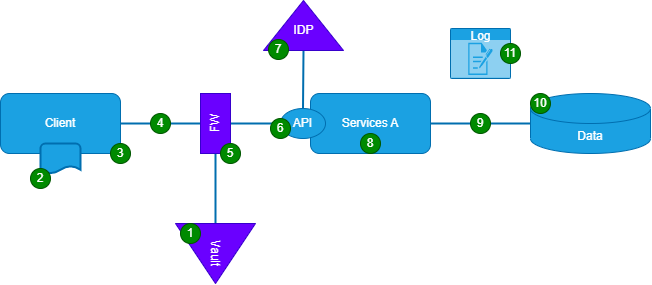

The diagram above was exported from draw.io. Its source (the exported page's mxGraphModel, read from the mxfile embedded in the PNG):
<mxGraphModel dx="929" dy="531" grid="1" gridSize="10" guides="1" tooltips="1" connect="1" arrows="1" fold="1" page="1" pageScale="1" pageWidth="850" pageHeight="1100" math="0" shadow="0">
  <root>
    <mxCell id="0" />
    <mxCell id="1" parent="0" />
    <mxCell id="9" style="edgeStyle=none;html=1;fillColor=#1ba1e2;strokeColor=#006EAF;strokeWidth=2;endArrow=none;endFill=0;" edge="1" parent="1" source="2" target="8">
      <mxGeometry relative="1" as="geometry" />
    </mxCell>
    <mxCell id="33" style="edgeStyle=none;html=1;entryX=0;entryY=0.5;entryDx=0;entryDy=0;strokeWidth=2;endArrow=none;endFill=0;fillColor=#1ba1e2;strokeColor=#006EAF;exitX=0.5;exitY=1;exitDx=0;exitDy=0;" edge="1" parent="1" source="8" target="32">
      <mxGeometry relative="1" as="geometry" />
    </mxCell>
    <mxCell id="2" value="Client" style="rounded=1;whiteSpace=wrap;html=1;fillColor=#1ba1e2;fontColor=#ffffff;strokeColor=#006EAF;" vertex="1" parent="1">
      <mxGeometry x="30" y="130" width="120" height="60" as="geometry" />
    </mxCell>
    <mxCell id="14" style="edgeStyle=none;html=1;entryX=0;entryY=0.5;entryDx=0;entryDy=0;entryPerimeter=0;strokeWidth=2;endArrow=none;endFill=0;fillColor=#1ba1e2;strokeColor=#006EAF;startArrow=none;" edge="1" parent="1" source="28" target="5">
      <mxGeometry relative="1" as="geometry" />
    </mxCell>
    <mxCell id="3" value="Services A" style="rounded=1;whiteSpace=wrap;html=1;fillColor=#1ba1e2;fontColor=#ffffff;strokeColor=#006EAF;" vertex="1" parent="1">
      <mxGeometry x="340" y="130" width="120" height="60" as="geometry" />
    </mxCell>
    <mxCell id="5" value="Data" style="shape=cylinder3;whiteSpace=wrap;html=1;boundedLbl=1;backgroundOutline=1;size=15;fillColor=#1ba1e2;fontColor=#ffffff;strokeColor=#006EAF;" vertex="1" parent="1">
      <mxGeometry x="560" y="130" width="120" height="60" as="geometry" />
    </mxCell>
    <mxCell id="7" value="" style="strokeWidth=2;html=1;shape=mxgraph.flowchart.document2;whiteSpace=wrap;size=0.25;fillColor=#1ba1e2;fontColor=#ffffff;strokeColor=#006EAF;" vertex="1" parent="1">
      <mxGeometry x="70" y="180" width="40" height="30" as="geometry" />
    </mxCell>
    <mxCell id="10" style="edgeStyle=none;html=1;strokeWidth=2;endArrow=none;endFill=0;fillColor=#1ba1e2;strokeColor=#006EAF;entryX=0;entryY=0.5;entryDx=0;entryDy=0;" edge="1" parent="1" source="8" target="13">
      <mxGeometry relative="1" as="geometry">
        <mxPoint x="300" y="100" as="targetPoint" />
      </mxGeometry>
    </mxCell>
    <mxCell id="8" value="FW" style="rounded=0;whiteSpace=wrap;html=1;fillColor=#6a00ff;fontColor=#ffffff;strokeColor=#3700CC;horizontal=0;" vertex="1" parent="1">
      <mxGeometry x="230" y="130" width="30" height="60" as="geometry" />
    </mxCell>
    <mxCell id="18" style="edgeStyle=none;html=1;entryX=0;entryY=0.5;entryDx=0;entryDy=0;strokeWidth=2;endArrow=none;endFill=0;fillColor=#1ba1e2;strokeColor=#006EAF;" edge="1" parent="1" source="13" target="16">
      <mxGeometry relative="1" as="geometry" />
    </mxCell>
    <mxCell id="13" value="API" style="ellipse;whiteSpace=wrap;html=1;fillColor=#1ba1e2;fontColor=#ffffff;strokeColor=#006EAF;" vertex="1" parent="1">
      <mxGeometry x="310" y="145" width="45" height="30" as="geometry" />
    </mxCell>
    <mxCell id="16" value="" style="triangle;whiteSpace=wrap;html=1;fillColor=#6a00ff;fontColor=#ffffff;strokeColor=#3700CC;rotation=-90;verticalAlign=middle;horizontal=0;" vertex="1" parent="1">
      <mxGeometry x="308" y="22" width="50" height="80" as="geometry" />
    </mxCell>
    <mxCell id="17" value="IDP" style="text;html=1;align=center;verticalAlign=middle;resizable=0;points=[];autosize=1;strokeColor=none;fillColor=none;fontColor=#FFFFFF;" vertex="1" parent="1">
      <mxGeometry x="313" y="52" width="40" height="30" as="geometry" />
    </mxCell>
    <mxCell id="19" value="Log" style="html=1;strokeColor=#006EAF;fillColor=#1ba1e2;labelPosition=center;verticalLabelPosition=middle;verticalAlign=top;align=center;fontSize=12;outlineConnect=0;spacingTop=-6;fontColor=#ffffff;sketch=0;shape=mxgraph.sitemap.log;" vertex="1" parent="1">
      <mxGeometry x="480" y="65" width="60" height="50" as="geometry" />
    </mxCell>
    <mxCell id="20" value="2" style="ellipse;whiteSpace=wrap;html=1;aspect=fixed;fillColor=#008a00;fontColor=#ffffff;strokeColor=#005700;" vertex="1" parent="1">
      <mxGeometry x="60" y="205" width="20" height="20" as="geometry" />
    </mxCell>
    <mxCell id="21" value="3" style="ellipse;whiteSpace=wrap;html=1;aspect=fixed;fillColor=#008a00;fontColor=#ffffff;strokeColor=#005700;" vertex="1" parent="1">
      <mxGeometry x="140" y="180" width="20" height="20" as="geometry" />
    </mxCell>
    <mxCell id="22" value="4" style="ellipse;whiteSpace=wrap;html=1;aspect=fixed;fillColor=#008a00;fontColor=#ffffff;strokeColor=#005700;" vertex="1" parent="1">
      <mxGeometry x="180" y="150" width="20" height="20" as="geometry" />
    </mxCell>
    <mxCell id="24" value="5" style="ellipse;whiteSpace=wrap;html=1;aspect=fixed;fillColor=#008a00;fontColor=#ffffff;strokeColor=#005700;" vertex="1" parent="1">
      <mxGeometry x="250" y="180" width="20" height="20" as="geometry" />
    </mxCell>
    <mxCell id="25" value="6" style="ellipse;whiteSpace=wrap;html=1;aspect=fixed;fillColor=#008a00;fontColor=#ffffff;strokeColor=#005700;" vertex="1" parent="1">
      <mxGeometry x="300" y="155" width="20" height="20" as="geometry" />
    </mxCell>
    <mxCell id="26" value="7" style="ellipse;whiteSpace=wrap;html=1;aspect=fixed;fillColor=#008a00;fontColor=#ffffff;strokeColor=#005700;" vertex="1" parent="1">
      <mxGeometry x="298" y="76" width="20" height="20" as="geometry" />
    </mxCell>
    <mxCell id="27" value="8" style="ellipse;whiteSpace=wrap;html=1;aspect=fixed;fillColor=#008a00;fontColor=#ffffff;strokeColor=#005700;" vertex="1" parent="1">
      <mxGeometry x="390" y="170" width="20" height="20" as="geometry" />
    </mxCell>
    <mxCell id="29" value="" style="edgeStyle=none;html=1;entryX=0;entryY=0.5;entryDx=0;entryDy=0;entryPerimeter=0;strokeWidth=2;endArrow=none;endFill=0;fillColor=#1ba1e2;strokeColor=#006EAF;" edge="1" parent="1" source="3" target="28">
      <mxGeometry relative="1" as="geometry">
        <mxPoint x="460" y="160" as="sourcePoint" />
        <mxPoint x="560" y="160" as="targetPoint" />
      </mxGeometry>
    </mxCell>
    <mxCell id="28" value="9" style="ellipse;whiteSpace=wrap;html=1;aspect=fixed;fillColor=#008a00;fontColor=#ffffff;strokeColor=#005700;" vertex="1" parent="1">
      <mxGeometry x="500" y="150" width="20" height="20" as="geometry" />
    </mxCell>
    <mxCell id="30" value="10" style="ellipse;whiteSpace=wrap;html=1;aspect=fixed;fillColor=#008a00;fontColor=#ffffff;strokeColor=#005700;" vertex="1" parent="1">
      <mxGeometry x="560" y="130" width="20" height="20" as="geometry" />
    </mxCell>
    <mxCell id="31" value="11" style="ellipse;whiteSpace=wrap;html=1;aspect=fixed;fillColor=#008a00;fontColor=#ffffff;strokeColor=#005700;" vertex="1" parent="1">
      <mxGeometry x="530" y="80" width="20" height="20" as="geometry" />
    </mxCell>
    <mxCell id="32" value="Vault" style="triangle;whiteSpace=wrap;html=1;rotation=90;fillColor=#6a00ff;fontColor=#ffffff;strokeColor=#3700CC;" vertex="1" parent="1">
      <mxGeometry x="215" y="250" width="60" height="80" as="geometry" />
    </mxCell>
    <mxCell id="35" value="1" style="ellipse;whiteSpace=wrap;html=1;aspect=fixed;fillColor=#008a00;fontColor=#ffffff;strokeColor=#005700;" vertex="1" parent="1">
      <mxGeometry x="210" y="260" width="20" height="20" as="geometry" />
    </mxCell>
  </root>
</mxGraphModel>